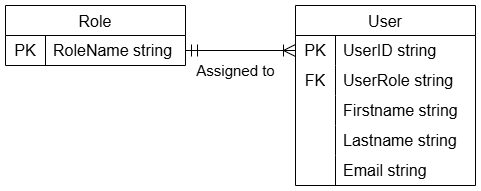

The diagram above was exported from draw.io. Its source (the exported page's mxGraphModel, read from the mxfile embedded in the PNG):
<mxGraphModel dx="715" dy="1142" grid="1" gridSize="10" guides="1" tooltips="1" connect="1" arrows="1" fold="1" page="1" pageScale="1" pageWidth="827" pageHeight="1169" math="0" shadow="0">
  <root>
    <mxCell id="WIyWlLk6GJQsqaUBKTNV-0" />
    <mxCell id="WIyWlLk6GJQsqaUBKTNV-1" parent="WIyWlLk6GJQsqaUBKTNV-0" />
    <mxCell id="xcApkoA_h8gyZzl10KtX-1" value="Role" style="shape=table;startSize=30;container=1;collapsible=0;childLayout=tableLayout;fixedRows=1;rowLines=0;fontStyle=0;strokeColor=default;fontSize=16;" vertex="1" parent="WIyWlLk6GJQsqaUBKTNV-1">
      <mxGeometry x="10" y="10" width="180" height="60" as="geometry" />
    </mxCell>
    <mxCell id="xcApkoA_h8gyZzl10KtX-2" value="" style="shape=tableRow;horizontal=0;startSize=0;swimlaneHead=0;swimlaneBody=0;top=0;left=0;bottom=0;right=0;collapsible=0;dropTarget=0;fillColor=none;points=[[0,0.5],[1,0.5]];portConstraint=eastwest;strokeColor=inherit;fontSize=16;" vertex="1" parent="xcApkoA_h8gyZzl10KtX-1">
      <mxGeometry y="30" width="180" height="30" as="geometry" />
    </mxCell>
    <mxCell id="xcApkoA_h8gyZzl10KtX-3" value="PK" style="shape=partialRectangle;html=1;whiteSpace=wrap;connectable=0;fillColor=none;top=0;left=0;bottom=0;right=0;overflow=hidden;pointerEvents=1;strokeColor=inherit;fontSize=16;" vertex="1" parent="xcApkoA_h8gyZzl10KtX-2">
      <mxGeometry width="40" height="30" as="geometry">
        <mxRectangle width="40" height="30" as="alternateBounds" />
      </mxGeometry>
    </mxCell>
    <mxCell id="xcApkoA_h8gyZzl10KtX-4" value="RoleName string" style="shape=partialRectangle;html=1;whiteSpace=wrap;connectable=0;fillColor=none;top=0;left=0;bottom=0;right=0;align=left;spacingLeft=6;overflow=hidden;strokeColor=inherit;fontSize=16;" vertex="1" parent="xcApkoA_h8gyZzl10KtX-2">
      <mxGeometry x="40" width="140" height="30" as="geometry">
        <mxRectangle width="140" height="30" as="alternateBounds" />
      </mxGeometry>
    </mxCell>
    <mxCell id="xcApkoA_h8gyZzl10KtX-11" value="User" style="shape=table;startSize=30;container=1;collapsible=0;childLayout=tableLayout;fixedRows=1;rowLines=0;fontStyle=0;strokeColor=default;fontSize=16;" vertex="1" parent="WIyWlLk6GJQsqaUBKTNV-1">
      <mxGeometry x="300" y="10" width="180" height="180" as="geometry" />
    </mxCell>
    <mxCell id="xcApkoA_h8gyZzl10KtX-12" value="" style="shape=tableRow;horizontal=0;startSize=0;swimlaneHead=0;swimlaneBody=0;top=0;left=0;bottom=0;right=0;collapsible=0;dropTarget=0;fillColor=none;points=[[0,0.5],[1,0.5]];portConstraint=eastwest;strokeColor=inherit;fontSize=16;" vertex="1" parent="xcApkoA_h8gyZzl10KtX-11">
      <mxGeometry y="30" width="180" height="30" as="geometry" />
    </mxCell>
    <mxCell id="xcApkoA_h8gyZzl10KtX-13" value="PK" style="shape=partialRectangle;html=1;whiteSpace=wrap;connectable=0;fillColor=none;top=0;left=0;bottom=0;right=0;overflow=hidden;pointerEvents=1;strokeColor=inherit;fontSize=16;" vertex="1" parent="xcApkoA_h8gyZzl10KtX-12">
      <mxGeometry width="40" height="30" as="geometry">
        <mxRectangle width="40" height="30" as="alternateBounds" />
      </mxGeometry>
    </mxCell>
    <mxCell id="xcApkoA_h8gyZzl10KtX-14" value="UserID string" style="shape=partialRectangle;html=1;whiteSpace=wrap;connectable=0;fillColor=none;top=0;left=0;bottom=0;right=0;align=left;spacingLeft=6;overflow=hidden;strokeColor=inherit;fontSize=16;" vertex="1" parent="xcApkoA_h8gyZzl10KtX-12">
      <mxGeometry x="40" width="140" height="30" as="geometry">
        <mxRectangle width="140" height="30" as="alternateBounds" />
      </mxGeometry>
    </mxCell>
    <mxCell id="xcApkoA_h8gyZzl10KtX-15" style="shape=tableRow;horizontal=0;startSize=0;swimlaneHead=0;swimlaneBody=0;top=0;left=0;bottom=0;right=0;collapsible=0;dropTarget=0;fillColor=none;points=[[0,0.5],[1,0.5]];portConstraint=eastwest;strokeColor=inherit;fontSize=16;" vertex="1" parent="xcApkoA_h8gyZzl10KtX-11">
      <mxGeometry y="60" width="180" height="30" as="geometry" />
    </mxCell>
    <mxCell id="xcApkoA_h8gyZzl10KtX-16" value="FK" style="shape=partialRectangle;html=1;whiteSpace=wrap;connectable=0;fillColor=none;top=0;left=0;bottom=0;right=0;overflow=hidden;pointerEvents=1;strokeColor=inherit;fontSize=16;" vertex="1" parent="xcApkoA_h8gyZzl10KtX-15">
      <mxGeometry width="40" height="30" as="geometry">
        <mxRectangle width="40" height="30" as="alternateBounds" />
      </mxGeometry>
    </mxCell>
    <mxCell id="xcApkoA_h8gyZzl10KtX-17" value="UserRole string" style="shape=partialRectangle;html=1;whiteSpace=wrap;connectable=0;fillColor=none;top=0;left=0;bottom=0;right=0;align=left;spacingLeft=6;overflow=hidden;strokeColor=inherit;fontSize=16;" vertex="1" parent="xcApkoA_h8gyZzl10KtX-15">
      <mxGeometry x="40" width="140" height="30" as="geometry">
        <mxRectangle width="140" height="30" as="alternateBounds" />
      </mxGeometry>
    </mxCell>
    <mxCell id="xcApkoA_h8gyZzl10KtX-18" style="shape=tableRow;horizontal=0;startSize=0;swimlaneHead=0;swimlaneBody=0;top=0;left=0;bottom=0;right=0;collapsible=0;dropTarget=0;fillColor=none;points=[[0,0.5],[1,0.5]];portConstraint=eastwest;strokeColor=inherit;fontSize=16;" vertex="1" parent="xcApkoA_h8gyZzl10KtX-11">
      <mxGeometry y="90" width="180" height="30" as="geometry" />
    </mxCell>
    <mxCell id="xcApkoA_h8gyZzl10KtX-19" style="shape=partialRectangle;html=1;whiteSpace=wrap;connectable=0;fillColor=none;top=0;left=0;bottom=0;right=0;overflow=hidden;pointerEvents=1;strokeColor=inherit;fontSize=16;" vertex="1" parent="xcApkoA_h8gyZzl10KtX-18">
      <mxGeometry width="40" height="30" as="geometry">
        <mxRectangle width="40" height="30" as="alternateBounds" />
      </mxGeometry>
    </mxCell>
    <mxCell id="xcApkoA_h8gyZzl10KtX-20" value="Firstname string" style="shape=partialRectangle;html=1;whiteSpace=wrap;connectable=0;fillColor=none;top=0;left=0;bottom=0;right=0;align=left;spacingLeft=6;overflow=hidden;strokeColor=inherit;fontSize=16;" vertex="1" parent="xcApkoA_h8gyZzl10KtX-18">
      <mxGeometry x="40" width="140" height="30" as="geometry">
        <mxRectangle width="140" height="30" as="alternateBounds" />
      </mxGeometry>
    </mxCell>
    <mxCell id="xcApkoA_h8gyZzl10KtX-21" style="shape=tableRow;horizontal=0;startSize=0;swimlaneHead=0;swimlaneBody=0;top=0;left=0;bottom=0;right=0;collapsible=0;dropTarget=0;fillColor=none;points=[[0,0.5],[1,0.5]];portConstraint=eastwest;strokeColor=inherit;fontSize=16;" vertex="1" parent="xcApkoA_h8gyZzl10KtX-11">
      <mxGeometry y="120" width="180" height="30" as="geometry" />
    </mxCell>
    <mxCell id="xcApkoA_h8gyZzl10KtX-22" style="shape=partialRectangle;html=1;whiteSpace=wrap;connectable=0;fillColor=none;top=0;left=0;bottom=0;right=0;overflow=hidden;pointerEvents=1;strokeColor=inherit;fontSize=16;" vertex="1" parent="xcApkoA_h8gyZzl10KtX-21">
      <mxGeometry width="40" height="30" as="geometry">
        <mxRectangle width="40" height="30" as="alternateBounds" />
      </mxGeometry>
    </mxCell>
    <mxCell id="xcApkoA_h8gyZzl10KtX-23" value="Lastname string" style="shape=partialRectangle;html=1;whiteSpace=wrap;connectable=0;fillColor=none;top=0;left=0;bottom=0;right=0;align=left;spacingLeft=6;overflow=hidden;strokeColor=inherit;fontSize=16;" vertex="1" parent="xcApkoA_h8gyZzl10KtX-21">
      <mxGeometry x="40" width="140" height="30" as="geometry">
        <mxRectangle width="140" height="30" as="alternateBounds" />
      </mxGeometry>
    </mxCell>
    <mxCell id="xcApkoA_h8gyZzl10KtX-24" style="shape=tableRow;horizontal=0;startSize=0;swimlaneHead=0;swimlaneBody=0;top=0;left=0;bottom=0;right=0;collapsible=0;dropTarget=0;fillColor=none;points=[[0,0.5],[1,0.5]];portConstraint=eastwest;strokeColor=inherit;fontSize=16;" vertex="1" parent="xcApkoA_h8gyZzl10KtX-11">
      <mxGeometry y="150" width="180" height="30" as="geometry" />
    </mxCell>
    <mxCell id="xcApkoA_h8gyZzl10KtX-25" style="shape=partialRectangle;html=1;whiteSpace=wrap;connectable=0;fillColor=none;top=0;left=0;bottom=0;right=0;overflow=hidden;pointerEvents=1;strokeColor=inherit;fontSize=16;" vertex="1" parent="xcApkoA_h8gyZzl10KtX-24">
      <mxGeometry width="40" height="30" as="geometry">
        <mxRectangle width="40" height="30" as="alternateBounds" />
      </mxGeometry>
    </mxCell>
    <mxCell id="xcApkoA_h8gyZzl10KtX-26" value="Email string" style="shape=partialRectangle;html=1;whiteSpace=wrap;connectable=0;fillColor=none;top=0;left=0;bottom=0;right=0;align=left;spacingLeft=6;overflow=hidden;strokeColor=inherit;fontSize=16;" vertex="1" parent="xcApkoA_h8gyZzl10KtX-24">
      <mxGeometry x="40" width="140" height="30" as="geometry">
        <mxRectangle width="140" height="30" as="alternateBounds" />
      </mxGeometry>
    </mxCell>
    <mxCell id="xcApkoA_h8gyZzl10KtX-28" value="" style="endArrow=ERoneToMany;html=1;rounded=0;exitX=1;exitY=0.5;exitDx=0;exitDy=0;entryX=0;entryY=0.5;entryDx=0;entryDy=0;startArrow=ERmandOne;startFill=0;endFill=0;endSize=10;startSize=10;" edge="1" parent="WIyWlLk6GJQsqaUBKTNV-1" source="xcApkoA_h8gyZzl10KtX-2" target="xcApkoA_h8gyZzl10KtX-12">
      <mxGeometry width="50" height="50" relative="1" as="geometry">
        <mxPoint x="220" y="280" as="sourcePoint" />
        <mxPoint x="270" y="230" as="targetPoint" />
      </mxGeometry>
    </mxCell>
    <mxCell id="xcApkoA_h8gyZzl10KtX-29" value="&lt;font style=&quot;font-size: 15px;&quot;&gt;Assigned to&lt;/font&gt;" style="text;html=1;align=center;verticalAlign=middle;resizable=0;points=[];autosize=1;strokeColor=none;fillColor=none;" vertex="1" parent="WIyWlLk6GJQsqaUBKTNV-1">
      <mxGeometry x="190" y="60" width="100" height="30" as="geometry" />
    </mxCell>
  </root>
</mxGraphModel>